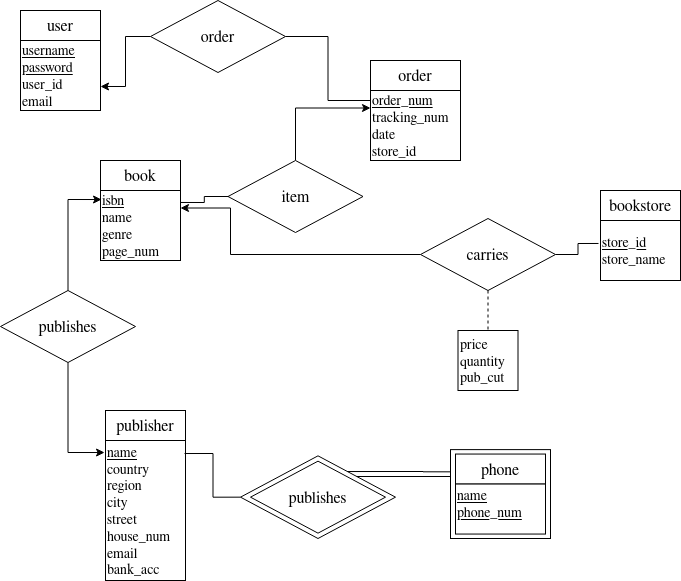

The diagram above was exported from draw.io. Its source (the exported page's mxGraphModel, read from the mxfile embedded in the PNG):
<mxGraphModel dx="1422" dy="779" grid="1" gridSize="10" guides="1" tooltips="1" connect="1" arrows="1" fold="1" page="1" pageScale="1" pageWidth="827" pageHeight="1169" math="0" shadow="0">
  <root>
    <mxCell id="WIyWlLk6GJQsqaUBKTNV-0" />
    <mxCell id="WIyWlLk6GJQsqaUBKTNV-1" parent="WIyWlLk6GJQsqaUBKTNV-0" />
    <mxCell id="bq1zWlfx93jnEug9hII6-5" value="&lt;font style=&quot;font-size: 16px&quot;&gt;book&lt;/font&gt;" style="rounded=0;whiteSpace=wrap;html=1;" vertex="1" parent="WIyWlLk6GJQsqaUBKTNV-1">
      <mxGeometry x="190" y="180" width="80" height="30" as="geometry" />
    </mxCell>
    <mxCell id="bq1zWlfx93jnEug9hII6-6" value="&lt;font style=&quot;font-size: 14px&quot;&gt;&lt;u&gt;isbn&lt;/u&gt;&lt;/font&gt;&lt;div style=&quot;font-size: 14px&quot;&gt;&lt;font style=&quot;font-size: 14px&quot;&gt;name&lt;/font&gt;&lt;/div&gt;&lt;div style=&quot;font-size: 14px&quot;&gt;&lt;font style=&quot;font-size: 14px&quot;&gt;genre&lt;/font&gt;&lt;/div&gt;&lt;div style=&quot;font-size: 14px&quot;&gt;&lt;font style=&quot;font-size: 14px&quot;&gt;page_num&lt;br&gt;&lt;/font&gt;&lt;/div&gt;" style="rounded=0;whiteSpace=wrap;html=1;align=left;" vertex="1" parent="WIyWlLk6GJQsqaUBKTNV-1">
      <mxGeometry x="190" y="210" width="80" height="70" as="geometry" />
    </mxCell>
    <mxCell id="bq1zWlfx93jnEug9hII6-7" value="&lt;font style=&quot;font-size: 16px&quot;&gt;user&lt;br&gt;&lt;/font&gt;" style="rounded=0;whiteSpace=wrap;html=1;" vertex="1" parent="WIyWlLk6GJQsqaUBKTNV-1">
      <mxGeometry x="110" y="30" width="80" height="30" as="geometry" />
    </mxCell>
    <mxCell id="bq1zWlfx93jnEug9hII6-8" value="&lt;div style=&quot;font-size: 14px&quot; align=&quot;left&quot;&gt;&lt;font style=&quot;font-size: 14px&quot;&gt;&lt;u&gt;username&lt;/u&gt;&lt;/font&gt;&lt;/div&gt;&lt;div style=&quot;font-size: 14px&quot; align=&quot;left&quot;&gt;&lt;font style=&quot;font-size: 14px&quot;&gt;&lt;u&gt;password&lt;/u&gt;&lt;/font&gt;&lt;/div&gt;&lt;div style=&quot;font-size: 14px&quot; align=&quot;left&quot;&gt;&lt;font style=&quot;font-size: 14px&quot;&gt;user_id&lt;br&gt;&lt;/font&gt;&lt;/div&gt;&lt;div style=&quot;font-size: 14px&quot; align=&quot;left&quot;&gt;&lt;font style=&quot;font-size: 14px&quot;&gt;email&lt;br&gt;&lt;/font&gt;&lt;/div&gt;" style="rounded=0;whiteSpace=wrap;html=1;align=left;" vertex="1" parent="WIyWlLk6GJQsqaUBKTNV-1">
      <mxGeometry x="110" y="60" width="80" height="70" as="geometry" />
    </mxCell>
    <mxCell id="bq1zWlfx93jnEug9hII6-9" value="&lt;font style=&quot;font-size: 16px&quot;&gt;order&lt;/font&gt;" style="rounded=0;whiteSpace=wrap;html=1;" vertex="1" parent="WIyWlLk6GJQsqaUBKTNV-1">
      <mxGeometry x="460" y="80" width="90" height="30" as="geometry" />
    </mxCell>
    <mxCell id="bq1zWlfx93jnEug9hII6-10" value="&lt;div style=&quot;font-size: 14px&quot;&gt;&lt;font style=&quot;font-size: 14px&quot;&gt;&lt;u&gt;order_num&lt;/u&gt;&lt;/font&gt;&lt;/div&gt;&lt;div style=&quot;font-size: 14px&quot;&gt;&lt;font style=&quot;font-size: 14px&quot;&gt;tracking_num&lt;br&gt;&lt;/font&gt;&lt;/div&gt;&lt;div style=&quot;font-size: 14px&quot;&gt;&lt;font style=&quot;font-size: 14px&quot;&gt;date&lt;/font&gt;&lt;/div&gt;&lt;div style=&quot;font-size: 14px&quot;&gt;&lt;font style=&quot;font-size: 14px&quot;&gt;store_id&lt;br&gt;&lt;/font&gt;&lt;/div&gt;" style="rounded=0;whiteSpace=wrap;html=1;align=left;" vertex="1" parent="WIyWlLk6GJQsqaUBKTNV-1">
      <mxGeometry x="460" y="110" width="90" height="70" as="geometry" />
    </mxCell>
    <mxCell id="bq1zWlfx93jnEug9hII6-20" value="&lt;font style=&quot;font-size: 16px&quot;&gt;publisher&lt;/font&gt;" style="rounded=0;whiteSpace=wrap;html=1;" vertex="1" parent="WIyWlLk6GJQsqaUBKTNV-1">
      <mxGeometry x="195" y="430" width="80" height="30" as="geometry" />
    </mxCell>
    <mxCell id="bq1zWlfx93jnEug9hII6-21" value="&lt;div style=&quot;font-size: 14px&quot; align=&quot;left&quot;&gt;&lt;font style=&quot;font-size: 14px&quot;&gt;&lt;u&gt;name&lt;br&gt;&lt;/u&gt;&lt;/font&gt;&lt;/div&gt;&lt;div style=&quot;font-size: 14px&quot; align=&quot;left&quot;&gt;&lt;font style=&quot;font-size: 14px&quot;&gt;country&lt;/font&gt;&lt;/div&gt;&lt;div style=&quot;font-size: 14px&quot; align=&quot;left&quot;&gt;&lt;font style=&quot;font-size: 14px&quot;&gt;region&lt;br&gt;&lt;/font&gt;&lt;/div&gt;&lt;div style=&quot;font-size: 14px&quot; align=&quot;left&quot;&gt;&lt;font style=&quot;font-size: 14px&quot;&gt;city&lt;/font&gt;&lt;/div&gt;&lt;div style=&quot;font-size: 14px&quot; align=&quot;left&quot;&gt;&lt;font style=&quot;font-size: 14px&quot;&gt;street&lt;/font&gt;&lt;/div&gt;&lt;div style=&quot;font-size: 14px&quot; align=&quot;left&quot;&gt;&lt;font style=&quot;font-size: 14px&quot;&gt;house_num&lt;br&gt;&lt;/font&gt;&lt;/div&gt;&lt;div style=&quot;font-size: 14px&quot; align=&quot;left&quot;&gt;email&lt;/div&gt;&lt;div style=&quot;font-size: 14px&quot; align=&quot;left&quot;&gt;bank_acc&lt;br&gt;&lt;font style=&quot;font-size: 14px&quot;&gt;&lt;u&gt;&lt;/u&gt;&lt;/font&gt;&lt;/div&gt;" style="rounded=0;whiteSpace=wrap;html=1;align=left;" vertex="1" parent="WIyWlLk6GJQsqaUBKTNV-1">
      <mxGeometry x="195" y="460" width="80" height="140" as="geometry" />
    </mxCell>
    <mxCell id="bq1zWlfx93jnEug9hII6-29" value="&lt;font style=&quot;font-size: 16px&quot;&gt;phone&lt;br&gt;&lt;/font&gt;" style="rounded=0;whiteSpace=wrap;html=1;" vertex="1" parent="WIyWlLk6GJQsqaUBKTNV-1">
      <mxGeometry x="545" y="473.55" width="90" height="30" as="geometry" />
    </mxCell>
    <mxCell id="bq1zWlfx93jnEug9hII6-30" value="&lt;div style=&quot;font-size: 14px&quot; align=&quot;left&quot;&gt;&lt;font style=&quot;font-size: 14px&quot;&gt;&lt;br&gt;&lt;/font&gt;&lt;/div&gt;&lt;div style=&quot;font-size: 14px&quot; align=&quot;left&quot;&gt;&lt;font style=&quot;font-size: 14px&quot;&gt;&lt;u&gt;name&lt;/u&gt;&lt;/font&gt;&lt;/div&gt;&lt;div style=&quot;font-size: 14px&quot; align=&quot;left&quot;&gt;&lt;font style=&quot;font-size: 14px&quot;&gt;&lt;u&gt;phone_num&lt;/u&gt;&lt;br&gt;&lt;/font&gt;&lt;/div&gt;&lt;div&gt;&lt;br&gt;&lt;/div&gt;&lt;div&gt;&lt;br&gt;&lt;/div&gt;" style="rounded=0;whiteSpace=wrap;html=1;align=left;" vertex="1" parent="WIyWlLk6GJQsqaUBKTNV-1">
      <mxGeometry x="545" y="503.55000000000007" width="90" height="50" as="geometry" />
    </mxCell>
    <mxCell id="bq1zWlfx93jnEug9hII6-32" value="&lt;font style=&quot;font-size: 16px&quot;&gt;bookstore&lt;/font&gt;" style="rounded=0;whiteSpace=wrap;html=1;" vertex="1" parent="WIyWlLk6GJQsqaUBKTNV-1">
      <mxGeometry x="690" y="210" width="80" height="30" as="geometry" />
    </mxCell>
    <mxCell id="bq1zWlfx93jnEug9hII6-33" value="&lt;div style=&quot;font-size: 14px&quot; align=&quot;left&quot;&gt;&lt;u&gt;store_id&lt;br&gt;&lt;/u&gt;&lt;/div&gt;&lt;div style=&quot;font-size: 14px&quot; align=&quot;left&quot;&gt;store_name&lt;br&gt;&lt;u&gt;&lt;/u&gt;&lt;/div&gt;" style="rounded=0;whiteSpace=wrap;html=1;align=left;" vertex="1" parent="WIyWlLk6GJQsqaUBKTNV-1">
      <mxGeometry x="690" y="240" width="80" height="60" as="geometry" />
    </mxCell>
    <mxCell id="bq1zWlfx93jnEug9hII6-47" style="edgeStyle=orthogonalEdgeStyle;rounded=0;orthogonalLoop=1;jettySize=auto;html=1;entryX=-0.012;entryY=0.086;entryDx=0;entryDy=0;entryPerimeter=0;startArrow=none;startFill=0;" edge="1" parent="WIyWlLk6GJQsqaUBKTNV-1" source="bq1zWlfx93jnEug9hII6-45" target="bq1zWlfx93jnEug9hII6-21">
      <mxGeometry relative="1" as="geometry" />
    </mxCell>
    <mxCell id="bq1zWlfx93jnEug9hII6-48" style="edgeStyle=orthogonalEdgeStyle;rounded=0;orthogonalLoop=1;jettySize=auto;html=1;exitX=0.5;exitY=0;exitDx=0;exitDy=0;entryX=0.013;entryY=0.129;entryDx=0;entryDy=0;entryPerimeter=0;startArrow=none;startFill=0;" edge="1" parent="WIyWlLk6GJQsqaUBKTNV-1" source="bq1zWlfx93jnEug9hII6-45" target="bq1zWlfx93jnEug9hII6-6">
      <mxGeometry relative="1" as="geometry" />
    </mxCell>
    <mxCell id="bq1zWlfx93jnEug9hII6-45" value="&lt;font style=&quot;font-size: 16px&quot;&gt;publishes&lt;/font&gt;" style="rhombus;whiteSpace=wrap;html=1;" vertex="1" parent="WIyWlLk6GJQsqaUBKTNV-1">
      <mxGeometry x="90" y="310" width="135" height="72" as="geometry" />
    </mxCell>
    <mxCell id="bq1zWlfx93jnEug9hII6-51" style="edgeStyle=orthogonalEdgeStyle;rounded=0;orthogonalLoop=1;jettySize=auto;html=1;exitX=0;exitY=0.5;exitDx=0;exitDy=0;entryX=1;entryY=0.171;entryDx=0;entryDy=0;entryPerimeter=0;startArrow=none;startFill=0;endArrow=none;endFill=0;" edge="1" parent="WIyWlLk6GJQsqaUBKTNV-1" source="bq1zWlfx93jnEug9hII6-49" target="bq1zWlfx93jnEug9hII6-6">
      <mxGeometry relative="1" as="geometry" />
    </mxCell>
    <mxCell id="bq1zWlfx93jnEug9hII6-52" style="edgeStyle=orthogonalEdgeStyle;rounded=0;orthogonalLoop=1;jettySize=auto;html=1;exitX=0.5;exitY=0;exitDx=0;exitDy=0;entryX=0;entryY=0.25;entryDx=0;entryDy=0;startArrow=none;startFill=0;" edge="1" parent="WIyWlLk6GJQsqaUBKTNV-1" source="bq1zWlfx93jnEug9hII6-49" target="bq1zWlfx93jnEug9hII6-10">
      <mxGeometry relative="1" as="geometry" />
    </mxCell>
    <mxCell id="bq1zWlfx93jnEug9hII6-49" value="&lt;font style=&quot;font-size: 16px&quot;&gt;item&lt;/font&gt;" style="rhombus;whiteSpace=wrap;html=1;" vertex="1" parent="WIyWlLk6GJQsqaUBKTNV-1">
      <mxGeometry x="317.5" y="180" width="135" height="72" as="geometry" />
    </mxCell>
    <mxCell id="bq1zWlfx93jnEug9hII6-55" style="edgeStyle=orthogonalEdgeStyle;rounded=0;orthogonalLoop=1;jettySize=auto;html=1;exitX=0;exitY=0.5;exitDx=0;exitDy=0;entryX=1;entryY=0.657;entryDx=0;entryDy=0;entryPerimeter=0;startArrow=none;startFill=0;" edge="1" parent="WIyWlLk6GJQsqaUBKTNV-1" source="bq1zWlfx93jnEug9hII6-53" target="bq1zWlfx93jnEug9hII6-8">
      <mxGeometry relative="1" as="geometry" />
    </mxCell>
    <mxCell id="bq1zWlfx93jnEug9hII6-57" style="edgeStyle=orthogonalEdgeStyle;rounded=0;orthogonalLoop=1;jettySize=auto;html=1;exitX=1;exitY=0.5;exitDx=0;exitDy=0;entryX=0;entryY=0.143;entryDx=0;entryDy=0;entryPerimeter=0;startArrow=none;startFill=0;endArrow=none;endFill=0;" edge="1" parent="WIyWlLk6GJQsqaUBKTNV-1" source="bq1zWlfx93jnEug9hII6-53" target="bq1zWlfx93jnEug9hII6-10">
      <mxGeometry relative="1" as="geometry" />
    </mxCell>
    <mxCell id="bq1zWlfx93jnEug9hII6-53" value="&lt;font style=&quot;font-size: 16px&quot;&gt;order&lt;/font&gt;" style="rhombus;whiteSpace=wrap;html=1;" vertex="1" parent="WIyWlLk6GJQsqaUBKTNV-1">
      <mxGeometry x="240" y="20" width="135" height="72" as="geometry" />
    </mxCell>
    <mxCell id="bq1zWlfx93jnEug9hII6-60" style="edgeStyle=orthogonalEdgeStyle;rounded=0;orthogonalLoop=1;jettySize=auto;html=1;exitX=1;exitY=0.5;exitDx=0;exitDy=0;entryX=-0.025;entryY=0.383;entryDx=0;entryDy=0;entryPerimeter=0;startArrow=none;startFill=0;endArrow=none;endFill=0;" edge="1" parent="WIyWlLk6GJQsqaUBKTNV-1" source="bq1zWlfx93jnEug9hII6-58" target="bq1zWlfx93jnEug9hII6-33">
      <mxGeometry relative="1" as="geometry" />
    </mxCell>
    <mxCell id="bq1zWlfx93jnEug9hII6-61" style="edgeStyle=orthogonalEdgeStyle;rounded=0;orthogonalLoop=1;jettySize=auto;html=1;exitX=0;exitY=0.5;exitDx=0;exitDy=0;entryX=1;entryY=0.25;entryDx=0;entryDy=0;startArrow=none;startFill=0;" edge="1" parent="WIyWlLk6GJQsqaUBKTNV-1" source="bq1zWlfx93jnEug9hII6-58" target="bq1zWlfx93jnEug9hII6-6">
      <mxGeometry relative="1" as="geometry">
        <Array as="points">
          <mxPoint x="320" y="274" />
          <mxPoint x="320" y="228" />
        </Array>
      </mxGeometry>
    </mxCell>
    <mxCell id="bq1zWlfx93jnEug9hII6-62" style="edgeStyle=orthogonalEdgeStyle;rounded=0;orthogonalLoop=1;jettySize=auto;html=1;entryX=0.5;entryY=0;entryDx=0;entryDy=0;startArrow=none;startFill=0;endArrow=none;endFill=0;dashed=1;" edge="1" parent="WIyWlLk6GJQsqaUBKTNV-1" source="bq1zWlfx93jnEug9hII6-58" target="bq1zWlfx93jnEug9hII6-59">
      <mxGeometry relative="1" as="geometry" />
    </mxCell>
    <mxCell id="bq1zWlfx93jnEug9hII6-58" value="&lt;font style=&quot;font-size: 16px&quot;&gt;carries&lt;/font&gt;" style="rhombus;whiteSpace=wrap;html=1;" vertex="1" parent="WIyWlLk6GJQsqaUBKTNV-1">
      <mxGeometry x="510" y="238" width="135" height="72" as="geometry" />
    </mxCell>
    <mxCell id="bq1zWlfx93jnEug9hII6-59" value="&lt;div style=&quot;font-size: 14px&quot; align=&quot;left&quot;&gt;&lt;font style=&quot;font-size: 14px&quot;&gt;price&lt;/font&gt;&lt;/div&gt;&lt;div style=&quot;font-size: 14px&quot; align=&quot;left&quot;&gt;&lt;font style=&quot;font-size: 14px&quot;&gt;quantity&lt;/font&gt;&lt;/div&gt;&lt;div style=&quot;font-size: 14px&quot; align=&quot;left&quot;&gt;&lt;font style=&quot;font-size: 14px&quot;&gt;pub_cut&lt;br&gt;&lt;/font&gt;&lt;/div&gt;" style="rounded=0;whiteSpace=wrap;html=1;align=left;" vertex="1" parent="WIyWlLk6GJQsqaUBKTNV-1">
      <mxGeometry x="547.5" y="350" width="60" height="60" as="geometry" />
    </mxCell>
    <mxCell id="bq1zWlfx93jnEug9hII6-72" style="edgeStyle=orthogonalEdgeStyle;rounded=0;orthogonalLoop=1;jettySize=auto;html=1;exitX=0;exitY=0.25;exitDx=0;exitDy=0;entryX=0.69;entryY=0.19;entryDx=0;entryDy=0;entryPerimeter=0;startArrow=none;startFill=0;endArrow=none;endFill=0;" edge="1" parent="WIyWlLk6GJQsqaUBKTNV-1" source="bq1zWlfx93jnEug9hII6-63" target="bq1zWlfx93jnEug9hII6-65">
      <mxGeometry relative="1" as="geometry" />
    </mxCell>
    <mxCell id="bq1zWlfx93jnEug9hII6-73" style="edgeStyle=orthogonalEdgeStyle;rounded=0;orthogonalLoop=1;jettySize=auto;html=1;exitX=0;exitY=0.5;exitDx=0;exitDy=0;entryX=1;entryY=0;entryDx=0;entryDy=0;startArrow=none;startFill=0;endArrow=none;endFill=0;" edge="1" parent="WIyWlLk6GJQsqaUBKTNV-1" source="bq1zWlfx93jnEug9hII6-63" target="bq1zWlfx93jnEug9hII6-65">
      <mxGeometry relative="1" as="geometry">
        <Array as="points">
          <mxPoint x="540" y="496" />
        </Array>
      </mxGeometry>
    </mxCell>
    <mxCell id="bq1zWlfx93jnEug9hII6-63" value="" style="rounded=0;whiteSpace=wrap;html=1;fillColor=none;" vertex="1" parent="WIyWlLk6GJQsqaUBKTNV-1">
      <mxGeometry x="540" y="469.11" width="100" height="88.89" as="geometry" />
    </mxCell>
    <mxCell id="bq1zWlfx93jnEug9hII6-64" value="&lt;font style=&quot;font-size: 16px&quot;&gt;publishes&lt;/font&gt;" style="rhombus;whiteSpace=wrap;html=1;" vertex="1" parent="WIyWlLk6GJQsqaUBKTNV-1">
      <mxGeometry x="340" y="480.66" width="135" height="72" as="geometry" />
    </mxCell>
    <mxCell id="bq1zWlfx93jnEug9hII6-67" style="edgeStyle=orthogonalEdgeStyle;rounded=0;orthogonalLoop=1;jettySize=auto;html=1;exitX=0;exitY=0.5;exitDx=0;exitDy=0;entryX=0.988;entryY=0.093;entryDx=0;entryDy=0;entryPerimeter=0;startArrow=none;startFill=0;endArrow=none;endFill=0;" edge="1" parent="WIyWlLk6GJQsqaUBKTNV-1" source="bq1zWlfx93jnEug9hII6-65" target="bq1zWlfx93jnEug9hII6-21">
      <mxGeometry relative="1" as="geometry" />
    </mxCell>
    <mxCell id="bq1zWlfx93jnEug9hII6-65" value="" style="rhombus;whiteSpace=wrap;html=1;fillColor=none;" vertex="1" parent="WIyWlLk6GJQsqaUBKTNV-1">
      <mxGeometry x="330" y="475.33000000000004" width="155" height="82.67" as="geometry" />
    </mxCell>
  </root>
</mxGraphModel>